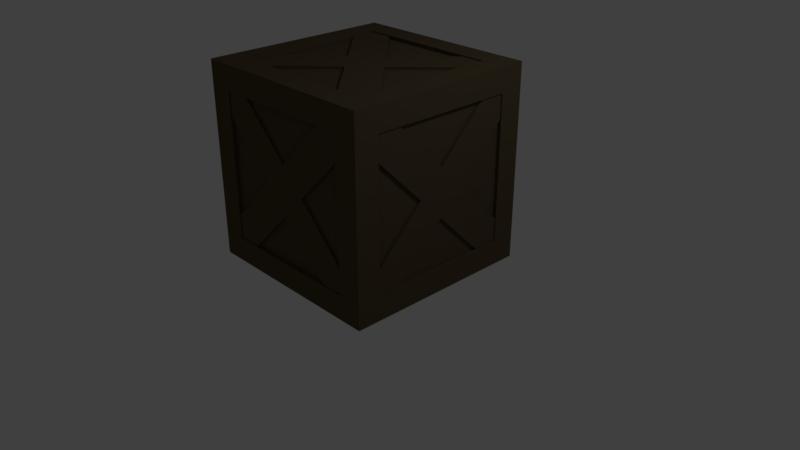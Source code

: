 # Source: crate3.blend  (saved by Blender 2.79.0; exported with 4.5.12 LTS)
import bpy
from mathutils import Matrix  # noqa: F401  (used for matrix-valued properties, if any)

bpy.ops.wm.read_factory_settings(use_empty=True)
scene = bpy.context.scene
scene.name = 'Scene'

# ---- collections
col_collection_1 = bpy.data.collections.new('Collection 1'); scene.collection.children.link(col_collection_1)

# ---- materials (node trees are filled in below, after node groups)
mat_wood = bpy.data.materials.new('wood')
mat_wood.alpha_threshold = 0.0
mat_wood.use_transparent_shadow = False
mat_wood.diffuse_color = (0.1025, 0.07639, 0.04285, 1.0)
mat_wood.roughness = 0.5
mat_wood.specular_intensity = 0.0
mat_wood.line_color = (0.0, 0.0, 0.0, 1.0)

# ---- material node trees

# ---- world
world_world = bpy.data.worlds.new('World'); scene.world = world_world
world_world.color = (0.05088, 0.05088, 0.05088)
world_world.use_sun_shadow = False
world_world.sun_shadow_jitter_overblur = 0.0
world_world.cycles.sampling_method = 'MANUAL'

# ---- cameras
cam_camera = bpy.data.cameras.new('Camera')
cam_camera.clip_end = 100.0
cam_camera.lens = 35.0
cam_camera.sensor_width = 32.0
cam_camera.sensor_height = 18.0
cam_camera.ortho_scale = 7.314
cam_camera.dof.focus_distance = 0.0
cam_camera.dof.aperture_fstop = 128.0

# ---- lights
light_lamp = bpy.data.lights.new('Lamp', 'POINT')
light_lamp.transmission_factor = 0.0
light_lamp.cutoff_distance = 30.0
light_lamp.energy = 100.0
light_lamp.shadow_buffer_clip_start = 1.001
light_lamp.shadow_soft_size = 0.1
light_lamp.shadow_maximum_resolution = 0.006
light_lamp.use_absolute_resolution = True

# ---- meshes
me_cube = bpy.data.meshes.new('Cube')
me_cube.from_pydata([(-1.274, -1.274, 0.0), (1.274, -1.274, 2.548), (-1.274, -1.274, 2.548), (0.9554, -1.274, 0.3185), (0.9554, -1.274, 2.229), (-0.9554, -1.274, 2.229), (-0.9554, -1.274, 0.3185), (0.9554, -1.274, 0.637), (-0.9554, -1.274, 0.637), (-1.274, -1.274, 2.229), (0.9554, -1.274, 1.911), (-0.9554, -1.274, 1.911), (-0.9554, -1.274, 0.0), (-0.9554, -1.274, 2.548), (-0.637, -1.274, 0.3185), (-0.637, -1.274, 2.229), (0.9554, -1.274, 2.548), (0.637, -1.274, 0.3185), (0.637, -1.274, 2.229), (-0.9554, -1.226, 1.911), (-0.9554, -1.226, 0.637), (0.9554, -1.226, 1.911), (0.9554, -1.226, 0.637), (0.9554, -1.258, 1.911), (0.9554, -1.258, 2.229), (-0.637, -1.258, 0.3185), (-0.9554, -1.258, 0.3185), (-0.637, -1.258, 2.229), (-0.9554, -1.258, 2.229), (-0.9554, -1.258, 1.911), (0.9554, -1.258, 0.3185), (0.9554, -1.258, 0.637), (-0.9554, -1.258, 0.637), (0.637, -1.258, 0.3185), (0.637, -1.258, 2.229), (-0.3185, -1.258, 1.274), (0.3185, -1.258, 1.274), (-5.054e-07, -1.258, 1.592), (-4.105e-07, -1.258, 0.9554), (0.637, -1.226, 0.3185), (-0.637, -1.226, 0.3185), (0.637, -1.226, 2.229), (-0.637, -1.226, 2.229), (-0.3185, -1.226, 1.274), (0.3185, -1.226, 1.274), (-4.807e-07, -1.226, 1.592), (-4.105e-07, -1.226, 0.9554), (-0.9554, 1.274, 0.3185), (-0.9554, 1.274, 2.229), (0.9554, 1.274, 2.229), (0.9554, 1.274, 0.3185), (-1.274, 1.274, 0.3185), (1.274, 1.274, 0.3185), (-0.9554, 1.274, 0.637), (0.9554, 1.274, 0.637), (-0.9554, 1.274, 1.911), (0.9554, 1.274, 1.911), (0.637, 1.274, 0.3185), (0.637, 1.274, 2.229), (-0.9554, 1.274, 0.0), (-0.637, 1.274, 0.3185), (-0.637, 1.274, 2.229), (0.9554, 1.226, 1.911), (0.9554, 1.226, 0.637), (-0.9554, 1.226, 1.911), (-0.9554, 1.226, 0.637), (-0.9554, 1.258, 1.911), (-0.9554, 1.258, 2.229), (0.637, 1.258, 0.3185), (0.9554, 1.258, 0.3185), (0.637, 1.258, 2.229), (0.9554, 1.258, 2.229), (0.9554, 1.258, 1.911), (-0.9554, 1.258, 0.3185), (-0.9554, 1.258, 0.637), (0.9554, 1.258, 0.637), (-0.637, 1.258, 0.3185), (-0.637, 1.258, 2.229), (0.3185, 1.258, 1.274), (-0.3185, 1.258, 1.274), (3.954e-07, 1.258, 1.592), (3.005e-07, 1.258, 0.9554), (-0.637, 1.226, 0.3185), (0.637, 1.226, 0.3185), (-0.637, 1.226, 2.229), (0.637, 1.226, 2.229), (0.3185, 1.226, 1.274), (-0.3185, 1.226, 1.274), (3.735e-07, 1.226, 1.592), (3.033e-07, 1.226, 0.9554), (-1.274, 1.274, 7.593e-08), (-1.274, -0.9554, 0.3185), (-1.274, -0.9554, 2.229), (-1.274, 0.9554, 2.229), (-1.274, 0.9554, 0.3185), (-1.274, -1.274, 0.3185), (-1.274, -0.9554, 0.637), (-1.274, 0.9554, 0.637), (-1.274, 1.274, 2.229), (-1.274, -0.9554, 1.911), (-1.274, 0.9554, 1.911), (-1.274, 0.637, 0.3185), (-1.274, 0.637, 2.229), (-1.274, -0.9554, 7.593e-08), (-1.274, -0.637, 0.3185), (-1.274, -0.637, 2.229), (-1.226, 0.9554, 1.911), (-1.226, 0.9554, 0.637), (-1.226, -0.9554, 1.911), (-1.226, -0.9554, 0.637), (-1.258, -0.9554, 1.911), (-1.258, -0.9554, 2.229), (-1.258, 0.637, 0.3185), (-1.258, 0.9554, 0.3185), (-1.258, 0.637, 2.229), (-1.258, 0.9554, 2.229), (-1.258, 0.9554, 1.911), (-1.258, -0.9554, 0.3185), (-1.258, -0.9554, 0.637), (-1.258, 0.9554, 0.637), (-1.258, -0.637, 0.3185), (-1.258, -0.637, 2.229), (-1.258, 0.3185, 1.274), (-1.258, -0.3185, 1.274), (-1.258, 3.037e-07, 1.592), (-1.258, 2.278e-07, 0.9554), (-1.226, -0.637, 0.3185), (-1.226, 0.637, 0.3185), (-1.226, -0.637, 2.229), (-1.226, 0.637, 2.229), (-1.226, 0.3185, 1.274), (-1.226, -0.3185, 1.274), (-1.226, 3.037e-07, 1.592), (-1.226, 2.278e-07, 0.9554), (1.274, 1.274, 7.593e-08), (1.274, -1.274, 7.593e-08), (1.274, 0.9554, 0.3185), (1.274, 0.9554, 2.229), (1.274, -0.9554, 2.229), (1.274, -0.9554, 0.3185), (1.274, -1.274, 0.3185), (1.274, 0.9554, 0.637), (1.274, -0.9554, 0.637), (1.274, 1.274, 2.229), (1.274, -1.274, 2.229), (1.274, 0.9554, 1.911), (1.274, -0.9554, 1.911), (1.274, -0.9554, 7.593e-08), (1.274, -0.9554, 2.548), (1.274, -0.637, 0.3185), (1.274, -0.637, 2.229), (1.274, 0.9554, 2.548), (1.274, 0.637, 0.3185), (1.274, 0.637, 2.229), (1.226, -0.9554, 1.911), (1.226, -0.9554, 0.637), (1.226, 0.9554, 1.911), (1.226, 0.9554, 0.637), (1.258, 0.9554, 1.911), (1.258, 0.9554, 2.229), (1.258, -0.637, 0.3185), (1.258, -0.9554, 0.3185), (1.258, -0.637, 2.229), (1.258, -0.9554, 2.229), (1.258, -0.9554, 1.911), (1.258, 0.9554, 0.3185), (1.258, 0.9554, 0.637), (1.258, -0.9554, 0.637), (1.258, 0.637, 0.3185), (1.258, 0.637, 2.229), (1.258, -0.3185, 1.274), (1.258, 0.3185, 1.274), (1.258, -1.937e-07, 1.592), (1.258, -1.178e-07, 0.9554), (1.226, 0.637, 0.3185), (1.226, -0.637, 0.3185), (1.226, 0.637, 2.229), (1.226, -0.637, 2.229), (1.226, -0.3185, 1.274), (1.226, 0.3185, 1.274), (1.226, -1.965e-07, 1.592), (1.226, -1.206e-07, 0.9554), (-0.9554, 0.9554, 3.797e-07), (0.9554, 0.9554, -6.074e-07), (0.9554, -0.9554, 7.593e-08), (-0.9554, -0.9554, 7.593e-08), (-0.637, 0.9554, 3.037e-07), (-0.637, -0.9554, 0.0), (0.9554, 1.274, 0.0), (0.9554, -1.274, 3.797e-07), (0.637, 0.9554, -6.074e-07), (0.637, -0.9554, 1.519e-07), (-0.9554, -0.637, 7.593e-08), (0.9554, -0.637, 7.593e-08), (-1.274, 0.9554, 3.037e-07), (1.274, 0.9554, 0.0), (-0.9554, 0.637, 4.556e-07), (0.9554, 0.637, -6.074e-07), (0.637, -0.9554, 0.04777), (-0.637, -0.9554, 0.04777), (0.637, 0.9554, 0.04777), (-0.637, 0.9554, 0.04777), (0.637, 0.9554, 0.01592), (0.9554, 0.9554, 0.01592), (-0.9554, -0.637, 0.01592), (-0.9554, -0.9554, 0.01592), (0.9554, -0.637, 0.01592), (0.9554, -0.9554, 0.01592), (0.637, -0.9554, 0.01592), (-0.9554, 0.9554, 0.01592), (-0.637, 0.9554, 0.01592), (-0.637, -0.9554, 0.01592), (-0.9554, 0.637, 0.01592), (0.9554, 0.637, 0.01592), (-7.593e-08, -0.3185, 0.01592), (-7.593e-08, 0.3185, 0.01592), (0.3185, -1.937e-07, 0.01592), (-0.3185, -1.178e-07, 0.01592), (-0.9554, 0.637, 0.04777), (-0.9554, -0.637, 0.04777), (0.9554, 0.637, 0.04777), (0.9554, -0.637, 0.04777), (-7.593e-08, -0.3185, 0.04777), (-7.593e-08, 0.3185, 0.04777), (0.3185, -1.965e-07, 0.04777), (-0.3185, -1.206e-07, 0.04777), (1.274, 1.274, 2.548), (-1.274, 1.274, 2.548), (0.9554, 0.9554, 2.548), (-0.9554, 0.9554, 2.548), (-0.9554, -0.9554, 2.548), (0.9554, -0.9554, 2.548), (0.9554, 1.274, 2.548), (0.637, 0.9554, 2.548), (0.637, -0.9554, 2.548), (-0.9554, 1.274, 2.548), (-0.637, 0.9554, 2.548), (-0.637, -0.9554, 2.548), (-1.274, -0.9554, 2.548), (0.9554, -0.637, 2.548), (-0.9554, -0.637, 2.548), (-1.274, 0.9554, 2.548), (0.9554, 0.637, 2.548), (-0.9554, 0.637, 2.548), (-0.637, -0.9554, 2.5), (0.637, -0.9554, 2.5), (-0.637, 0.9554, 2.5), (0.637, 0.9554, 2.5), (-0.637, 0.9554, 2.532), (-0.9554, 0.9554, 2.532), (0.9554, -0.637, 2.532), (0.9554, -0.9554, 2.532), (-0.9554, -0.637, 2.532), (-0.9554, -0.9554, 2.532), (-0.637, -0.9554, 2.532), (0.9554, 0.9554, 2.532), (0.637, 0.9554, 2.532), (0.637, -0.9554, 2.532), (0.9554, 0.637, 2.532), (-0.9554, 0.637, 2.532), (1.859e-07, -0.3185, 2.532), (1.859e-07, 0.3185, 2.532), (-0.3185, -1.937e-07, 2.532), (0.3185, -1.178e-07, 2.532), (0.9554, 0.637, 2.5), (0.9554, -0.637, 2.5), (-0.9554, 0.637, 2.5), (-0.9554, -0.637, 2.5), (1.831e-07, -0.3185, 2.5), (1.831e-07, 0.3185, 2.5), (-0.3185, -1.965e-07, 2.5), (0.3185, -1.206e-07, 2.5)], [], [(144, 1, 4, 10), (13, 2, 5, 15), (95, 0, 6, 8), (189, 135, 3, 17), (9, 95, 8, 11), (135, 140, 7, 3), (2, 9, 11, 5), (140, 144, 10, 7), (0, 12, 14, 6), (16, 13, 15, 18), (1, 16, 18, 4), (12, 189, 17, 14), (8, 6, 26, 32), (5, 11, 29, 28), (17, 3, 30, 33), (11, 8, 32, 29), (3, 7, 31, 30), (15, 5, 28, 27), (7, 10, 23, 31), (6, 14, 25, 26), (18, 15, 27, 34), (38, 25, 40, 46), (32, 35, 43, 20), (29, 32, 20, 19), (27, 37, 45, 42), (30, 31, 36, 38, 33), (24, 34, 37, 36, 23), (27, 28, 29, 35, 37), (25, 38, 35, 32, 26), (35, 38, 36, 37), (14, 17, 33, 25), (10, 4, 24, 23), (4, 18, 34, 24), (39, 46, 40), (22, 21, 44), (41, 42, 45), (19, 20, 43), (25, 33, 39, 40), (23, 36, 44, 21), (35, 29, 19, 43), (33, 38, 46, 39), (34, 27, 42, 41), (37, 34, 41, 45), (31, 23, 21, 22), (36, 31, 22, 44), (98, 227, 48, 55), (232, 226, 49, 58), (52, 134, 50, 54), (59, 90, 47, 60), (143, 52, 54, 56), (90, 51, 53, 47), (226, 143, 56, 49), (51, 98, 55, 53), (134, 188, 57, 50), (235, 232, 58, 61), (227, 235, 61, 48), (188, 59, 60, 57), (54, 50, 69, 75), (49, 56, 72, 71), (60, 47, 73, 76), (56, 54, 75, 72), (47, 53, 74, 73), (58, 49, 71, 70), (53, 55, 66, 74), (50, 57, 68, 69), (61, 58, 70, 77), (81, 68, 83, 89), (75, 78, 86, 63), (72, 75, 63, 62), (70, 80, 88, 85), (73, 74, 79, 81, 76), (67, 77, 80, 79, 66), (70, 71, 72, 78, 80), (68, 81, 78, 75, 69), (78, 81, 79, 80), (57, 60, 76, 68), (55, 48, 67, 66), (48, 61, 77, 67), (82, 89, 83), (65, 64, 87), (84, 85, 88), (62, 63, 86), (68, 76, 82, 83), (66, 79, 87, 64), (78, 72, 62, 86), (76, 81, 89, 82), (77, 70, 85, 84), (80, 77, 84, 88), (74, 66, 64, 65), (79, 74, 65, 87), (9, 2, 92, 99), (241, 227, 93, 102), (51, 90, 94, 97), (103, 0, 91, 104), (98, 51, 97, 100), (0, 95, 96, 91), (227, 98, 100, 93), (95, 9, 99, 96), (90, 194, 101, 94), (238, 241, 102, 105), (2, 238, 105, 92), (194, 103, 104, 101), (97, 94, 113, 119), (93, 100, 116, 115), (104, 91, 117, 120), (100, 97, 119, 116), (91, 96, 118, 117), (102, 93, 115, 114), (96, 99, 110, 118), (94, 101, 112, 113), (105, 102, 114, 121), (125, 112, 127, 133), (119, 122, 130, 107), (116, 119, 107, 106), (114, 124, 132, 129), (117, 118, 123, 125, 120), (111, 121, 124, 123, 110), (114, 115, 116, 122, 124), (112, 125, 122, 119, 113), (122, 125, 123, 124), (101, 104, 120, 112), (99, 92, 111, 110), (92, 105, 121, 111), (126, 133, 127), (109, 108, 131), (128, 129, 132), (106, 107, 130), (112, 120, 126, 127), (110, 123, 131, 108), (122, 116, 106, 130), (120, 125, 133, 126), (121, 114, 129, 128), (124, 121, 128, 132), (118, 110, 108, 109), (123, 118, 109, 131), (143, 226, 137, 145), (148, 1, 138, 150), (140, 135, 139, 142), (195, 134, 136, 152), (144, 140, 142, 146), (134, 52, 141, 136), (1, 144, 146, 138), (52, 143, 145, 141), (135, 147, 149, 139), (151, 148, 150, 153), (226, 151, 153, 137), (147, 195, 152, 149), (142, 139, 161, 167), (138, 146, 164, 163), (152, 136, 165, 168), (146, 142, 167, 164), (136, 141, 166, 165), (150, 138, 163, 162), (141, 145, 158, 166), (139, 149, 160, 161), (153, 150, 162, 169), (173, 160, 175, 181), (167, 170, 178, 155), (164, 167, 155, 154), (162, 172, 180, 177), (165, 166, 171, 173, 168), (159, 169, 172, 171, 158), (162, 163, 164, 170, 172), (160, 173, 170, 167, 161), (170, 173, 171, 172), (149, 152, 168, 160), (145, 137, 159, 158), (137, 153, 169, 159), (174, 181, 175), (157, 156, 179), (176, 177, 180), (154, 155, 178), (160, 168, 174, 175), (158, 171, 179, 156), (170, 164, 154, 178), (168, 173, 181, 174), (169, 162, 177, 176), (172, 169, 176, 180), (166, 158, 156, 157), (171, 166, 157, 179), (188, 134, 183, 190), (147, 135, 184, 193), (12, 0, 185, 187), (194, 90, 182, 196), (189, 12, 187, 191), (90, 59, 186, 182), (135, 189, 191, 184), (59, 188, 190, 186), (0, 103, 192, 185), (195, 147, 193, 197), (134, 195, 197, 183), (103, 194, 196, 192), (187, 185, 205, 211), (184, 191, 208, 207), (196, 182, 209, 212), (191, 187, 211, 208), (182, 186, 210, 209), (193, 184, 207, 206), (186, 190, 202, 210), (185, 192, 204, 205), (197, 193, 206, 213), (217, 204, 219, 225), (211, 214, 222, 199), (208, 211, 199, 198), (206, 216, 224, 221), (209, 210, 215, 217, 212), (203, 213, 216, 215, 202), (206, 207, 208, 214, 216), (204, 217, 214, 211, 205), (214, 217, 215, 216), (192, 196, 212, 204), (190, 183, 203, 202), (183, 197, 213, 203), (218, 225, 219), (201, 200, 223), (220, 221, 224), (198, 199, 222), (204, 212, 218, 219), (202, 215, 223, 200), (214, 208, 198, 222), (212, 217, 225, 218), (213, 206, 221, 220), (216, 213, 220, 224), (210, 202, 200, 201), (215, 210, 201, 223), (235, 227, 229, 236), (238, 2, 230, 240), (16, 1, 231, 234), (151, 226, 228, 242), (13, 16, 234, 237), (226, 232, 233, 228), (2, 13, 237, 230), (232, 235, 236, 233), (1, 148, 239, 231), (241, 238, 240, 243), (227, 241, 243, 229), (148, 151, 242, 239), (234, 231, 251, 257), (230, 237, 254, 253), (242, 228, 255, 258), (237, 234, 257, 254), (228, 233, 256, 255), (240, 230, 253, 252), (233, 236, 248, 256), (231, 239, 250, 251), (243, 240, 252, 259), (263, 250, 265, 271), (257, 260, 268, 245), (254, 257, 245, 244), (252, 262, 270, 267), (255, 256, 261, 263, 258), (249, 259, 262, 261, 248), (252, 253, 254, 260, 262), (250, 263, 260, 257, 251), (260, 263, 261, 262), (239, 242, 258, 250), (236, 229, 249, 248), (229, 243, 259, 249), (264, 271, 265), (247, 246, 269), (266, 267, 270), (244, 245, 268), (250, 258, 264, 265), (248, 261, 269, 246), (260, 254, 244, 268), (258, 263, 271, 264), (259, 252, 267, 266), (262, 259, 266, 270), (256, 248, 246, 247), (261, 256, 247, 269)])
_uv = me_cube.uv_layers.new(name='UVMap')
_uv.uv.foreach_set('vector', [0.329, 0.5785, 0.2925, 0.5785, 0.329, 0.5424, 0.3656, 0.5424, 0.2925, 0.3254, 0.2925, 0.2893, 0.329, 0.3254, 0.329, 0.3616, 0.5484, 0.2893, 0.5849, 0.2893, 0.5484, 0.3254, 0.5118, 0.3254, 0.5849, 0.5424, 0.5849, 0.5785, 0.5484, 0.5424, 0.5484, 0.5062, 0.329, 0.2893, 0.5484, 0.2893, 0.5118, 0.3254, 0.3656, 0.3254, 0.5849, 0.5785, 0.5484, 0.5785, 0.5118, 0.5424, 0.5484, 0.5424, 0.2925, 0.2893, 0.329, 0.2893, 0.3656, 0.3254, 0.329, 0.3254, 0.5484, 0.5785, 0.329, 0.5785, 0.3656, 0.5424, 0.5118, 0.5424, 0.5849, 0.2893, 0.5849, 0.3254, 0.5484, 0.3616, 0.5484, 0.3254, 0.2925, 0.5424, 0.2925, 0.3254, 0.329, 0.3616, 0.329, 0.5062, 0.2925, 0.5785, 0.2925, 0.5424, 0.329, 0.5062, 0.329, 0.5424, 0.5849, 0.3254, 0.5849, 0.5424, 0.5484, 0.5062, 0.5484, 0.3616, 0.9593, 0.4507, 0.9593, 0.4251, 0.9612, 0.4251, 0.9612, 0.4507, 0.9593, 0.5785, 0.9593, 0.553, 0.9612, 0.553, 0.9612, 0.5785, 0.9593, 0.2973, 0.9593, 0.2717, 0.9612, 0.2717, 0.9612, 0.2973, 0.9593, 0.553, 0.9593, 0.4507, 0.9612, 0.4507, 0.9612, 0.553, 0.9977, 0.2717, 0.9977, 0.3079, 0.9959, 0.3079, 0.9959, 0.2717, 0.9922, 0.6694, 0.9922, 0.7056, 0.9904, 0.7056, 0.9904, 0.6694, 0.9977, 0.3079, 0.9977, 0.4525, 0.9959, 0.4525, 0.9959, 0.3079, 0.9593, 0.4251, 0.9593, 0.3995, 0.9612, 0.3995, 0.9612, 0.4251, 0.9922, 0.5248, 0.9922, 0.6694, 0.9904, 0.6694, 0.9904, 0.5248, 0.7134, 0.8678, 0.7134, 0.9401, 0.7097, 0.9401, 0.7097, 0.8678, 0.3838, 0.8977, 0.3838, 0.97, 0.3802, 0.97, 0.3802, 0.8977, 0.9612, 0.553, 0.9612, 0.4507, 0.9648, 0.4507, 0.9648, 0.553, 0.9614, 0.1023, 0.9614, 0.2045, 0.9578, 0.2045, 0.9578, 0.1023, 0.2925, 0.5785, 0.329, 0.5785, 0.4021, 0.6508, 0.3656, 0.687, 0.2925, 0.6147, 0.5118, 0.5785, 0.5118, 0.6147, 0.4387, 0.687, 0.4021, 0.6508, 0.4752, 0.5785, 0.5118, 0.7593, 0.5118, 0.7955, 0.4752, 0.7955, 0.4021, 0.7231, 0.4387, 0.687, 0.2925, 0.7593, 0.3656, 0.687, 0.4021, 0.7231, 0.329, 0.7955, 0.2925, 0.7955, 0.4021, 0.7231, 0.3656, 0.687, 0.4021, 0.6508, 0.4387, 0.687, 0.9593, 0.3995, 0.9593, 0.2973, 0.9612, 0.2973, 0.9612, 0.3995, 0.9977, 0.4525, 0.9977, 0.4887, 0.9959, 0.4887, 0.9959, 0.4525, 0.9922, 0.4887, 0.9922, 0.5248, 0.9904, 0.5248, 0.9904, 0.4887, 0.2925, 0.7955, 0.3959, 0.7955, 0.3959, 0.8977, 0.9505, 0.2469, 0.9505, 0.3915, 0.8774, 0.3192, 0.6026, 0.8977, 0.706, 0.7955, 0.706, 0.8977, 0.4992, 0.8977, 0.3959, 0.7955, 0.4992, 0.7955, 0.9612, 0.3995, 0.9612, 0.2973, 0.9648, 0.2973, 0.9648, 0.3995, 0.6105, 0.5062, 0.6105, 0.5785, 0.6068, 0.5785, 0.6068, 0.5062, 0.5959, 0.5062, 0.5959, 0.5785, 0.5922, 0.5785, 0.5922, 0.5062, 0.7134, 0.7955, 0.7134, 0.8678, 0.7097, 0.8678, 0.7097, 0.7955, 0.9904, 0.5248, 0.9904, 0.6694, 0.9868, 0.6694, 0.9868, 0.5248, 0.9797, 0.1746, 0.9797, 0.2469, 0.9761, 0.2469, 0.9761, 0.1746, 0.9959, 0.3079, 0.9959, 0.4525, 0.9922, 0.4525, 0.9922, 0.3079, 0.9651, 0.1023, 0.9651, 0.2045, 0.9614, 0.2045, 0.9614, 0.1023, 0.5849, 0.2531, 0.5849, 0.2893, 0.5484, 0.2531, 0.5484, 0.2169, 0.329, 0.2893, 0.2925, 0.2893, 0.329, 0.2531, 0.3656, 0.2531, 0.2925, 0.03616, 0.2925, 4.741e-08, 0.329, 0.03616, 0.329, 0.07231, 0.5484, 0.0, 0.5849, 1.724e-08, 0.5484, 0.03616, 0.5118, 0.03616, 0.2925, 0.2531, 0.2925, 0.03616, 0.329, 0.07231, 0.329, 0.2169, 0.5849, 1.724e-08, 0.5849, 0.03616, 0.5484, 0.07231, 0.5484, 0.03616, 0.2925, 0.2893, 0.2925, 0.2531, 0.329, 0.2169, 0.329, 0.2531, 0.5849, 0.03616, 0.5849, 0.2531, 0.5484, 0.2169, 0.5484, 0.07231, 0.2925, 4.741e-08, 0.329, 3.448e-08, 0.3656, 0.03616, 0.329, 0.03616, 0.5484, 0.2893, 0.329, 0.2893, 0.3656, 0.2531, 0.5118, 0.2531, 0.5849, 0.2893, 0.5484, 0.2893, 0.5118, 0.2531, 0.5484, 0.2531, 0.329, 3.448e-08, 0.5484, 0.0, 0.5118, 0.03616, 0.3656, 0.03616, 0.9813, 0.3079, 0.9813, 0.2717, 0.9831, 0.2717, 0.9831, 0.3079, 0.9813, 0.4887, 0.9813, 0.4525, 0.9831, 0.4525, 0.9831, 0.4887, 0.9593, 0.3995, 0.9593, 0.4251, 0.9575, 0.4251, 0.9575, 0.3995, 0.9813, 0.4525, 0.9813, 0.3079, 0.9831, 0.3079, 0.9831, 0.4525, 0.9593, 0.4251, 0.9593, 0.4507, 0.9575, 0.4507, 0.9575, 0.4251, 0.9813, 0.5248, 0.9813, 0.4887, 0.9831, 0.4887, 0.9831, 0.5248, 0.9593, 0.4507, 0.9593, 0.553, 0.9575, 0.553, 0.9575, 0.4507, 0.9593, 0.2717, 0.9593, 0.2973, 0.9575, 0.2973, 0.9575, 0.2717, 0.9813, 0.6694, 0.9813, 0.5248, 0.9831, 0.5248, 0.9831, 0.6694, 0.7243, 0.8678, 0.7243, 0.9401, 0.7207, 0.9401, 0.7207, 0.8678, 0.9688, 0.1023, 0.9688, 0.2045, 0.9651, 0.2045, 0.9651, 0.1023, 0.9831, 0.4525, 0.9831, 0.3079, 0.9868, 0.3079, 0.9868, 0.4525, 0.9761, 0.1746, 0.9761, 0.1023, 0.9797, 0.1023, 0.9797, 0.1746, 0.5849, 0.2893, 0.6215, 0.2893, 0.6946, 0.3616, 0.658, 0.3977, 0.5849, 0.3254, 0.8042, 0.2893, 0.8042, 0.3254, 0.7311, 0.3977, 0.6946, 0.3616, 0.7677, 0.2893, 0.8042, 0.47, 0.8042, 0.5062, 0.7677, 0.5062, 0.6946, 0.4339, 0.7311, 0.3977, 0.5849, 0.47, 0.658, 0.3977, 0.6946, 0.4339, 0.6215, 0.5062, 0.5849, 0.5062, 0.6946, 0.4339, 0.658, 0.3977, 0.6946, 0.3616, 0.7311, 0.3977, 0.9593, 0.2973, 0.9593, 0.3995, 0.9575, 0.3995, 0.9575, 0.2973, 0.9593, 0.553, 0.9593, 0.5785, 0.9575, 0.5785, 0.9575, 0.553, 0.9813, 0.7056, 0.9813, 0.6694, 0.9831, 0.6694, 0.9831, 0.7056, 0.8042, 0.7231, 0.7311, 0.6508, 0.8042, 0.5785, 0.9505, 0.1023, 0.9505, 0.2469, 0.8774, 0.1746, 0.2925, 0.6983, 0.2925, 0.843, 0.2193, 0.7706, 0.8345, 0.8254, 0.7311, 0.7231, 0.8345, 0.7231, 0.9575, 0.2973, 0.9575, 0.3995, 0.9539, 0.3995, 0.9539, 0.2973, 0.728, 0.7955, 0.728, 0.8678, 0.7243, 0.8678, 0.7243, 0.7955, 0.9685, 0.8502, 0.9685, 0.7779, 0.9721, 0.7779, 0.9721, 0.8502, 0.7243, 0.7955, 0.7243, 0.8678, 0.7207, 0.8678, 0.7207, 0.7955, 0.9831, 0.6694, 0.9831, 0.5248, 0.9868, 0.5248, 0.9868, 0.6694, 0.9685, 0.7056, 0.9685, 0.8079, 0.9648, 0.8079, 0.9648, 0.7056, 0.9575, 0.4507, 0.9575, 0.553, 0.9539, 0.553, 0.9539, 0.4507, 0.728, 0.8678, 0.728, 0.9401, 0.7243, 0.9401, 0.7243, 0.8678, 0.2559, 0.4091, 0.2925, 0.4091, 0.2559, 0.4452, 0.2193, 0.4452, 0.2925, 0.6622, 0.2925, 0.6983, 0.2559, 0.6622, 0.2559, 0.626, 0.03656, 0.6983, 4.358e-09, 0.6983, 0.03656, 0.6622, 0.07311, 0.6622, 0.0, 0.4452, 0.0, 0.4091, 0.03656, 0.4452, 0.03656, 0.4814, 0.2559, 0.6983, 0.03656, 0.6983, 0.07311, 0.6622, 0.2193, 0.6622, 0.0, 0.4091, 0.03656, 0.4091, 0.07311, 0.4452, 0.03656, 0.4452, 0.2925, 0.6983, 0.2559, 0.6983, 0.2193, 0.6622, 0.2559, 0.6622, 0.03656, 0.4091, 0.2559, 0.4091, 0.2193, 0.4452, 0.07311, 0.4452, 4.358e-09, 0.6983, 3.922e-08, 0.6622, 0.03656, 0.626, 0.03656, 0.6622, 0.2925, 0.4452, 0.2925, 0.6622, 0.2559, 0.626, 0.2559, 0.4814, 0.2925, 0.4091, 0.2925, 0.4452, 0.2559, 0.4814, 0.2559, 0.4452, 3.922e-08, 0.6622, 0.0, 0.4452, 0.03656, 0.4814, 0.03656, 0.626, 0.9868, 0.3079, 0.9868, 0.2717, 0.9886, 0.2717, 0.9886, 0.3079, 0.9868, 0.4887, 0.9868, 0.4525, 0.9886, 0.4525, 0.9886, 0.4887, 1.0, 0.8864, 1.0, 0.9225, 0.9987, 0.9225, 0.9987, 0.8864, 0.9868, 0.4525, 0.9868, 0.3079, 0.9886, 0.3079, 0.9886, 0.4525, 0.9972, 0.0, 0.9972, 0.03616, 0.9954, 0.03616, 0.9954, 8.621e-09, 0.9813, 0.4525, 0.9813, 0.4887, 0.9795, 0.4887, 0.9795, 0.4525, 0.9972, 0.03616, 0.9972, 0.1808, 0.9954, 0.1808, 0.9954, 0.03616, 1.0, 0.7056, 1.0, 0.7418, 0.9987, 0.7418, 0.9987, 0.7056, 0.9813, 0.3079, 0.9813, 0.4525, 0.9795, 0.4525, 0.9795, 0.3079, 0.9758, 0.7056, 0.9758, 0.7779, 0.9721, 0.7779, 0.9721, 0.7056, 0.9688, 0.2469, 0.9688, 0.1746, 0.9724, 0.1746, 0.9724, 0.2469, 0.9886, 0.4525, 0.9886, 0.3079, 0.9922, 0.3079, 0.9922, 0.4525, 0.3692, 0.8977, 0.3692, 0.97, 0.3656, 0.97, 0.3656, 0.8977, 0.5118, 0.5785, 0.5484, 0.5785, 0.6215, 0.6508, 0.5849, 0.687, 0.5118, 0.6147, 0.7311, 0.5785, 0.7311, 0.6147, 0.658, 0.687, 0.6215, 0.6508, 0.6946, 0.5785, 0.7311, 0.7593, 0.7311, 0.7955, 0.6946, 0.7955, 0.6215, 0.7231, 0.658, 0.687, 0.5118, 0.7593, 0.5849, 0.687, 0.6215, 0.7231, 0.5484, 0.7955, 0.5118, 0.7955, 0.6215, 0.7231, 0.5849, 0.687, 0.6215, 0.6508, 0.658, 0.687, 1.0, 0.7418, 1.0, 0.8864, 0.9987, 0.8864, 0.9987, 0.7418, 0.9972, 0.1808, 0.9972, 0.2169, 0.9954, 0.2169, 0.9954, 0.1808, 0.9813, 0.2717, 0.9813, 0.3079, 0.9795, 0.3079, 0.9795, 0.2717, 0.8774, 0.4339, 0.8042, 0.3616, 0.8774, 0.2893, 0.9076, 0.7231, 0.9076, 0.8678, 0.8345, 0.7955, 0.7311, 0.9277, 0.8345, 0.8254, 0.8345, 0.9277, 0.8774, 0.4339, 0.8774, 0.5785, 0.8042, 0.5062, 0.9987, 0.7418, 0.9987, 0.8864, 0.9961, 0.8864, 0.9961, 0.7418, 0.7097, 0.7955, 0.7097, 0.8678, 0.706, 0.8678, 0.706, 0.7955, 0.9761, 0.1023, 0.9761, 0.1746, 0.9724, 0.1746, 0.9724, 0.1023, 0.3838, 0.97, 0.3838, 0.8977, 0.3875, 0.8977, 0.3875, 0.97, 0.9795, 0.3079, 0.9795, 0.4525, 0.9758, 0.4525, 0.9758, 0.3079, 0.3875, 0.97, 0.3875, 0.8977, 0.3912, 0.8977, 0.3912, 0.97, 0.9954, 0.03616, 0.9954, 0.1808, 0.9917, 0.1808, 0.9917, 0.03616, 0.7097, 0.8678, 0.7097, 0.9401, 0.706, 0.9401, 0.706, 0.8678, 0.2925, 0.179, 0.2925, 0.2045, 0.2559, 0.179, 0.2559, 0.1534, 0.03656, 0.2045, 0.0, 0.2045, 0.03656, 0.179, 0.07311, 0.179, 1.046e-07, 0.02557, 9.587e-08, 0.0, 0.03656, 0.02557, 0.03656, 0.05113, 0.2559, 0.0, 0.2925, 2.586e-08, 0.2559, 0.02557, 0.2193, 0.02557, 1.133e-07, 0.179, 1.046e-07, 0.02557, 0.03656, 0.05113, 0.03656, 0.1534, 0.2925, 2.586e-08, 0.2925, 0.02557, 0.2559, 0.05113, 0.2559, 0.02557, 0.0, 0.2045, 1.133e-07, 0.179, 0.03656, 0.1534, 0.03656, 0.179, 0.2925, 0.02557, 0.2925, 0.179, 0.2559, 0.1534, 0.2559, 0.05113, 9.587e-08, 0.0, 0.03656, 0.0, 0.07311, 0.02557, 0.03656, 0.02557, 0.2559, 0.2045, 0.03656, 0.2045, 0.07311, 0.179, 0.2193, 0.179, 0.2925, 0.2045, 0.2559, 0.2045, 0.2193, 0.179, 0.2559, 0.179, 0.03656, 0.0, 0.2559, 0.0, 0.2193, 0.02557, 0.07311, 0.02557, 0.9917, 0.1808, 0.9917, 0.2169, 0.9899, 0.2169, 0.9899, 0.1808, 0.9917, 0.0, 0.9917, 0.03616, 0.9899, 0.03616, 0.9899, 0.0, 0.2193, 0.02557, 0.2559, 0.02557, 0.2559, 0.02685, 0.2193, 0.02685, 0.9917, 0.03616, 0.9917, 0.1808, 0.9899, 0.1808, 0.9899, 0.03616, 0.9758, 0.4887, 0.9758, 0.5248, 0.974, 0.5248, 0.974, 0.4887, 0.9593, 0.6147, 0.9593, 0.5785, 0.9612, 0.5785, 0.9612, 0.6147, 0.9758, 0.5248, 0.9758, 0.6694, 0.974, 0.6694, 0.974, 0.5248, 0.03656, 0.02557, 0.07311, 0.02557, 0.07311, 0.02685, 0.03656, 0.02685, 0.9593, 0.7593, 0.9593, 0.6147, 0.9612, 0.6147, 0.9612, 0.7593, 0.6068, 0.5062, 0.6068, 0.5785, 0.6032, 0.5785, 0.6032, 0.5062, 0.5886, 0.5785, 0.5886, 0.5062, 0.5922, 0.5062, 0.5922, 0.5785, 0.9899, 0.03616, 0.9899, 0.1808, 0.9862, 0.1808, 0.9862, 0.03616, 0.9795, 0.7056, 0.9795, 0.7779, 0.9758, 0.7779, 0.9758, 0.7056, 0.2559, 0.02685, 0.2559, 0.05241, 0.1828, 0.1035, 0.1462, 0.07798, 0.2193, 0.02685, 0.2559, 0.1802, 0.2193, 0.1802, 0.1462, 0.1291, 0.1828, 0.1035, 0.2559, 0.1547, 0.07311, 0.1802, 0.03656, 0.1802, 0.03656, 0.1547, 0.1097, 0.1035, 0.1462, 0.1291, 0.07311, 0.02685, 0.1462, 0.07798, 0.1097, 0.1035, 0.03656, 0.05241, 0.03656, 0.02685, 0.1097, 0.1035, 0.1462, 0.07798, 0.1828, 0.1035, 0.1462, 0.1291, 0.07311, 0.02557, 0.2193, 0.02557, 0.2193, 0.02685, 0.07311, 0.02685, 0.9758, 0.6694, 0.9758, 0.7056, 0.974, 0.7056, 0.974, 0.6694, 0.9593, 0.7955, 0.9593, 0.7593, 0.9612, 0.7593, 0.9612, 0.7955, 0.2193, 0.0294, 0.1462, 0.08054, 0.07311, 0.0294, 0.3656, 0.8977, 0.3656, 1.0, 0.2925, 0.9489, 0.9593, 0.5785, 0.9593, 0.7231, 0.9076, 0.6508, 0.2925, 0.843, 0.2925, 0.9452, 0.2193, 0.8941, 0.07311, 0.02685, 0.2193, 0.02685, 0.2193, 0.0294, 0.07311, 0.0294, 0.7207, 0.7955, 0.7207, 0.8678, 0.717, 0.8678, 0.717, 0.7955, 0.963, 0.7955, 0.963, 0.8678, 0.9593, 0.8678, 0.9593, 0.7955, 0.9724, 0.2469, 0.9724, 0.1746, 0.9761, 0.1746, 0.9761, 0.2469, 0.9612, 0.7593, 0.9612, 0.6147, 0.9648, 0.6147, 0.9648, 0.7593, 0.3692, 0.97, 0.3692, 0.8977, 0.3729, 0.8977, 0.3729, 0.97, 0.974, 0.5248, 0.974, 0.6694, 0.9703, 0.6694, 0.9703, 0.5248, 0.7207, 0.8678, 0.7207, 0.9401, 0.717, 0.9401, 0.717, 0.8678, 0.5849, 0.03616, 0.5849, 6.896e-08, 0.6215, 0.03616, 0.6215, 0.07231, 0.8408, 1.724e-08, 0.8774, 0.0, 0.8408, 0.03616, 0.8042, 0.03616, 0.8774, 0.2531, 0.8774, 0.2893, 0.8408, 0.2531, 0.8408, 0.2169, 0.6215, 0.2893, 0.5849, 0.2893, 0.6215, 0.2531, 0.658, 0.2531, 0.8774, 0.03616, 0.8774, 0.2531, 0.8408, 0.2169, 0.8408, 0.07231, 0.5849, 0.2893, 0.5849, 0.2531, 0.6215, 0.2169, 0.6215, 0.2531, 0.8774, 0.0, 0.8774, 0.03616, 0.8408, 0.07231, 0.8408, 0.03616, 0.5849, 0.2531, 0.5849, 0.03616, 0.6215, 0.07231, 0.6215, 0.2169, 0.8774, 0.2893, 0.8408, 0.2893, 0.8042, 0.2531, 0.8408, 0.2531, 0.6215, 4.31e-08, 0.8408, 1.724e-08, 0.8042, 0.03616, 0.658, 0.03616, 0.5849, 6.896e-08, 0.6215, 4.31e-08, 0.658, 0.03616, 0.6215, 0.03616, 0.8408, 0.2893, 0.6215, 0.2893, 0.658, 0.2531, 0.8042, 0.2531, 0.9758, 0.4525, 0.9758, 0.4887, 0.974, 0.4887, 0.974, 0.4525, 0.9758, 0.2717, 0.9758, 0.3079, 0.974, 0.3079, 0.974, 0.2717, 0.9961, 0.8864, 0.9961, 0.9225, 0.9948, 0.9225, 0.9948, 0.8864, 0.9758, 0.3079, 0.9758, 0.4525, 0.974, 0.4525, 0.974, 0.3079, 0.9758, 0.7056, 0.9758, 0.6694, 0.9776, 0.6694, 0.9776, 0.7056, 0.9862, 0.1808, 0.9862, 0.2169, 0.9844, 0.2169, 0.9844, 0.1808, 0.9758, 0.6694, 0.9758, 0.5248, 0.9776, 0.5248, 0.9776, 0.6694, 0.9961, 0.7056, 0.9961, 0.7418, 0.9948, 0.7418, 0.9948, 0.7056, 0.9862, 0.03616, 0.9862, 0.1808, 0.9844, 0.1808, 0.9844, 0.03616, 0.6105, 0.5785, 0.6105, 0.5062, 0.6142, 0.5062, 0.6142, 0.5785, 0.6032, 0.5062, 0.6032, 0.5785, 0.5995, 0.5785, 0.5995, 0.5062, 0.974, 0.3079, 0.974, 0.4525, 0.9703, 0.4525, 0.9703, 0.3079, 0.3802, 0.8977, 0.3802, 0.97, 0.3765, 0.97, 0.3765, 0.8977, 8.716e-09, 0.6983, 0.03656, 0.6983, 0.1097, 0.7706, 0.07311, 0.8068, 0.0, 0.7345, 0.2193, 0.6983, 0.2193, 0.7345, 0.1462, 0.8068, 0.1097, 0.7706, 0.1828, 0.6983, 0.2193, 0.8791, 0.2193, 0.9153, 0.1828, 0.9153, 0.1097, 0.843, 0.1462, 0.8068, 1.743e-08, 0.8791, 0.07311, 0.8068, 0.1097, 0.843, 0.03656, 0.9153, 1.743e-08, 0.9153, 0.1097, 0.843, 0.07311, 0.8068, 0.1097, 0.7706, 0.1462, 0.8068, 0.9961, 0.7418, 0.9961, 0.8864, 0.9948, 0.8864, 0.9948, 0.7418, 0.9758, 0.5248, 0.9758, 0.4887, 0.9776, 0.4887, 0.9776, 0.5248, 0.9862, 0.0, 0.9862, 0.03616, 0.9844, 0.03616, 0.9844, 0.0, 0.8042, 0.5785, 0.9076, 0.5785, 0.9076, 0.6808, 0.9505, 0.3915, 0.9505, 0.5362, 0.8774, 0.4638, 0.9808, 0.1023, 0.8774, 8.621e-09, 0.9808, 0.0, 0.6026, 0.8977, 0.4992, 0.7955, 0.6026, 0.7955, 0.9948, 0.7418, 0.9948, 0.8864, 0.9922, 0.8864, 0.9922, 0.7418, 0.9541, 0.1023, 0.9541, 0.1746, 0.9505, 0.1746, 0.9505, 0.1023, 0.9721, 0.7056, 0.9721, 0.7779, 0.9685, 0.7779, 0.9685, 0.7056, 0.3729, 0.97, 0.3729, 0.8977, 0.3765, 0.8977, 0.3765, 0.97, 0.9844, 0.03616, 0.9844, 0.1808, 0.9808, 0.1808, 0.9808, 0.03616, 0.6178, 0.5062, 0.6178, 0.5785, 0.6142, 0.5785, 0.6142, 0.5062, 0.9776, 0.6694, 0.9776, 0.5248, 0.9813, 0.5248, 0.9813, 0.6694, 0.9541, 0.1746, 0.9541, 0.2469, 0.9505, 0.2469, 0.9505, 0.1746, 0.2925, 0.3835, 0.2925, 0.4091, 0.2559, 0.3835, 0.2559, 0.3579, 0.03656, 0.4091, 1.133e-07, 0.4091, 0.03656, 0.3835, 0.07311, 0.3835, 1.743e-08, 0.2301, 0.0, 0.2045, 0.03656, 0.2301, 0.03656, 0.2557, 0.2559, 0.2045, 0.2925, 0.2045, 0.2559, 0.2301, 0.2193, 0.2301, 1.22e-07, 0.3835, 1.743e-08, 0.2301, 0.03656, 0.2557, 0.03656, 0.3579, 0.2925, 0.2045, 0.2925, 0.2301, 0.2559, 0.2557, 0.2559, 0.2301, 1.133e-07, 0.4091, 1.22e-07, 0.3835, 0.03656, 0.3579, 0.03656, 0.3835, 0.2925, 0.2301, 0.2925, 0.3835, 0.2559, 0.3579, 0.2559, 0.2557, 0.0, 0.2045, 0.03656, 0.2045, 0.07311, 0.2301, 0.03656, 0.2301, 0.2559, 0.4091, 0.03656, 0.4091, 0.07311, 0.3835, 0.2193, 0.3835, 0.2925, 0.4091, 0.2559, 0.4091, 0.2193, 0.3835, 0.2559, 0.3835, 0.03656, 0.2045, 0.2559, 0.2045, 0.2193, 0.2301, 0.07311, 0.2301, 0.9648, 0.5248, 0.9648, 0.4887, 0.9667, 0.4887, 0.9667, 0.5248, 0.9648, 0.7056, 0.9648, 0.6694, 0.9667, 0.6694, 0.9667, 0.7056, 0.9922, 0.5248, 0.9922, 0.4887, 0.9941, 0.4887, 0.9941, 0.5248, 0.9648, 0.6694, 0.9648, 0.5248, 0.9667, 0.5248, 0.9667, 0.6694, 0.9703, 0.2717, 0.9703, 0.3079, 0.9685, 0.3079, 0.9685, 0.2717, 0.07311, 0.3835, 0.03656, 0.3835, 0.03656, 0.3822, 0.07311, 0.3822, 0.9703, 0.3079, 0.9703, 0.4525, 0.9685, 0.4525, 0.9685, 0.3079, 0.9922, 0.7056, 0.9922, 0.6694, 0.9941, 0.6694, 0.9941, 0.7056, 0.2193, 0.3835, 0.07311, 0.3835, 0.07311, 0.3822, 0.2193, 0.3822, 0.5849, 0.5785, 0.5849, 0.5062, 0.5886, 0.5062, 0.5886, 0.5785, 0.717, 0.7955, 0.717, 0.8678, 0.7134, 0.8678, 0.7134, 0.7955, 0.9667, 0.6694, 0.9667, 0.5248, 0.9703, 0.5248, 0.9703, 0.6694, 0.9688, 0.1746, 0.9688, 0.1023, 0.9724, 0.1023, 0.9724, 0.1746, 0.2559, 0.2288, 0.2559, 0.2544, 0.1828, 0.3055, 0.1462, 0.28, 0.2193, 0.2288, 0.2559, 0.3822, 0.2193, 0.3822, 0.1462, 0.3311, 0.1828, 0.3055, 0.2559, 0.3567, 0.07311, 0.3822, 0.03656, 0.3822, 0.03656, 0.3567, 0.1097, 0.3055, 0.1462, 0.3311, 0.07311, 0.2288, 0.1462, 0.28, 0.1097, 0.3055, 0.03656, 0.2544, 0.03656, 0.2288, 0.1097, 0.3055, 0.1462, 0.28, 0.1828, 0.3055, 0.1462, 0.3311, 0.9922, 0.6694, 0.9922, 0.5248, 0.9941, 0.5248, 0.9941, 0.6694, 0.9703, 0.4525, 0.9703, 0.4887, 0.9685, 0.4887, 0.9685, 0.4525, 0.2559, 0.3835, 0.2193, 0.3835, 0.2193, 0.3822, 0.2559, 0.3822, 0.9593, 0.8678, 0.9076, 0.7955, 0.9593, 0.7231, 0.8345, 0.9268, 0.919, 0.8678, 0.919, 0.9563, 0.2193, 0.3797, 0.07311, 0.3797, 0.1462, 0.3285, 0.9921, 0.8678, 0.9921, 0.97, 0.919, 0.9189, 0.9941, 0.6694, 0.9941, 0.5248, 0.9977, 0.5248, 0.9977, 0.6694, 0.9541, 0.2469, 0.9541, 0.1746, 0.9578, 0.1746, 0.9578, 0.2469, 0.717, 0.8678, 0.717, 0.9401, 0.7134, 0.9401, 0.7134, 0.8678, 0.5959, 0.5785, 0.5959, 0.5062, 0.5995, 0.5062, 0.5995, 0.5785, 0.2193, 0.3822, 0.07311, 0.3822, 0.07311, 0.3797, 0.2193, 0.3797, 0.9758, 0.7779, 0.9758, 0.8502, 0.9721, 0.8502, 0.9721, 0.7779, 0.9685, 0.3079, 0.9685, 0.4525, 0.9648, 0.4525, 0.9648, 0.3079, 0.9541, 0.1746, 0.9541, 0.1023, 0.9578, 0.1023, 0.9578, 0.1746])
me_cube.materials.append(mat_wood)
me_cube.use_remesh_preserve_volume = False
me_cube.use_remesh_preserve_attributes = False
me_cube.use_mirror_vertex_groups = False
me_cube.update()

# ---- objects
ob_cube = bpy.data.objects.new('Cube', me_cube)
ob_lamp = bpy.data.objects.new('Lamp', light_lamp)
ob_camera = bpy.data.objects.new('Camera', cam_camera)

# ---- transforms, parenting, visibility, modifiers, constraints
ob_cube.location = (0.0, 0.0, 0.0)
ob_cube.lock_rotations_4d = False
ob_cube.empty_display_type = 'ARROWS'
ob_cube.lineart.crease_threshold = 0.0
ob_lamp.location = (4.076, 1.005, 5.904)
ob_lamp.rotation_euler = (0.6503, 0.05522, 1.866)
ob_lamp.lock_rotations_4d = False
ob_lamp.empty_display_type = 'ARROWS'
ob_lamp.color = (0.0, 0.0, 0.0, 0.0)
ob_lamp.lineart.crease_threshold = 0.0
ob_camera.location = (7.481, -6.508, 5.344)
ob_camera.rotation_euler = (1.109, 0.0, 0.8149)
ob_camera.lock_rotations_4d = False
ob_camera.empty_display_type = 'ARROWS'
ob_camera.color = (0.0, 0.0, 0.0, 0.0)
ob_camera.display_type = 'WIRE'
ob_camera.lineart.crease_threshold = 0.0

# ---- collection membership
col_collection_1.objects.link(ob_cube)
col_collection_1.objects.link(ob_lamp)
col_collection_1.objects.link(ob_camera)

# ---- scene / render settings (as saved in the file)
scene.camera = ob_camera
scene.frame_start = 1; scene.frame_end = 250; scene.frame_set(1)
scene.render.engine = 'BLENDER_EEVEE_NEXT'
scene.render.resolution_percentage = 50
scene.render.dither_intensity = 0.0
scene.cycles.use_denoising = False
scene.cycles.samples = 128
scene.cycles.sampling_pattern = 'TABULATED_SOBOL'
scene.cycles.use_adaptive_sampling = False
scene.cycles.use_light_tree = False
scene.cycles.blur_glossy = 0.0
scene.cycles.sample_clamp_indirect = 0.0
scene.view_settings.view_transform = 'Standard'
scene.unit_settings.scale_length = 0.5
bpy.context.view_layer.update()
